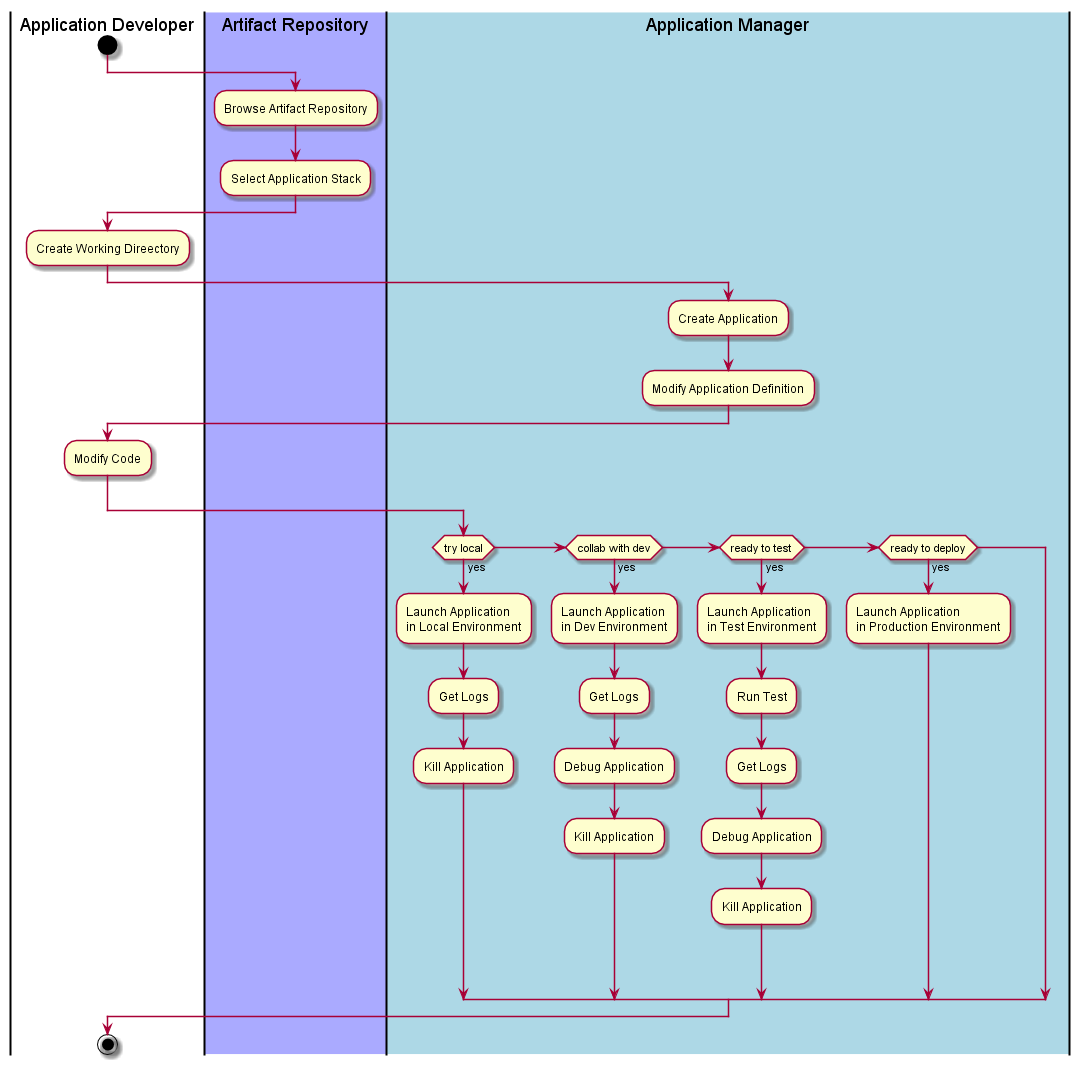

The diagram above was rendered by PlantUML. Its source (embedded in the PNG):
@startuml
|Application Developer|
start
|#aaaaff|Artifact Repository|
:Browse Artifact Repository;
:Select Application Stack;
|Application Developer|
:Create Working Direectory;
|#lightblue|Application Manager|
:Create Application;
:Modify Application Definition;
|Application Developer|
:Modify Code;
|Application Manager|
if(try local) then (yes)
:Launch Application\nin Local Environment;
:Get Logs;
:Kill Application;
elseif(collab with dev) then (yes)
:Launch Application\nin Dev Environment;
:Get Logs;
:Debug Application;
:Kill Application;
elseif(ready to test) then (yes)
:Launch Application\nin Test Environment;
:Run Test;
:Get Logs;
:Debug Application;
:Kill Application;
elseif(ready to deploy) then (yes)
:Launch Application\nin Production Environment;
|Application Developer|
endif
stop
@enduml